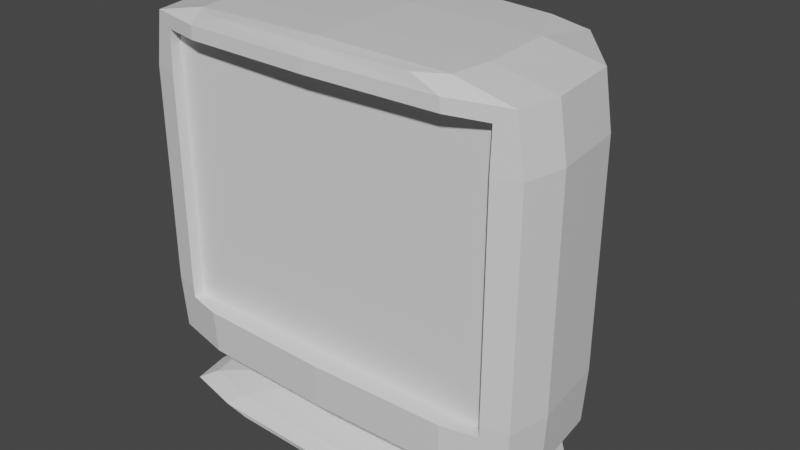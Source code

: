 # Source: tv.blend  (saved by Blender 2.80.75; exported with 4.5.12 LTS)
import bpy
from mathutils import Matrix  # noqa: F401  (used for matrix-valued properties, if any)

bpy.ops.wm.read_factory_settings(use_empty=True)
scene = bpy.context.scene
scene.name = 'Scene'

# ---- collections
col_collection = bpy.data.collections.new('Collection'); scene.collection.children.link(col_collection)

# ---- materials (node trees are filled in below, after node groups)
mat_material = bpy.data.materials.new('Material')
mat_material.alpha_threshold = 0.0
mat_material.use_transparent_shadow = False
mat_material.line_color = (0.0, 0.0, 0.0, 1.0)

# ---- material node trees
mat_material.use_nodes = True; mat_material.node_tree.nodes.clear()
_N = mat_material.node_tree.nodes; _L = mat_material.node_tree.links
n0 = _N.new('ShaderNodeOutputMaterial'); n0.name = 'Material Output'; n0.location = (300, 300)
n1 = _N.new('ShaderNodeBsdfPrincipled'); n1.name = 'Principled BSDF'; n1.location = (10, 300)
n1.distribution = 'GGX'
n1.subsurface_method = 'BURLEY'
n1.inputs[2].default_value = 0.4
n1.inputs[3].default_value = 1.45
n1.inputs[27].default_value = (0.0, 0.0, 0.0, 1.0)
n1.inputs[28].default_value = 1.0
_L.new(n1.outputs[0], n0.inputs[0])
n0.is_active_output = True

# ---- world
world_world = bpy.data.worlds.new('World'); scene.world = world_world
world_world.use_nodes = True; world_world.node_tree.nodes.clear()
_N = world_world.node_tree.nodes; _L = world_world.node_tree.links
n0 = _N.new('ShaderNodeOutputWorld'); n0.name = 'World Output'; n0.location = (300, 300)
n1 = _N.new('ShaderNodeBackground'); n1.name = 'Background'; n1.location = (10, 300)
n1.inputs[0].default_value = (0.05088, 0.05088, 0.05088, 1.0)
_L.new(n1.outputs[0], n0.inputs[0])
n0.is_active_output = True
world_world.color = (0.05088, 0.05088, 0.05088)
world_world.use_sun_shadow = False
world_world.sun_shadow_jitter_overblur = 0.0

# ---- meshes
me_cube = bpy.data.meshes.new('Cube')
me_cube.from_pydata([(-0.4169, -0.2416, -0.7276), (-0.4169, -0.2416, -0.07074), (0.4169, -0.2416, -0.7276), (0.4169, -0.2416, -0.07074), (0.25, 0.1665, -0.0114), (0.25, 0.1665, -0.9904), (0.25, -0.2835, -0.0114), (0.25, -0.2835, -0.9904), (-0.25, 0.1665, -0.0114), (-0.25, 0.1665, -0.9904), (-0.25, -0.2835, -0.0114), (-0.25, -0.2835, -0.9904), (0.288, 0.1823, -0.9608), (-0.288, -0.2497, -0.9608), (0.288, -0.2497, -0.9608), (-0.288, 0.1823, -0.9608), (0.3333, 0.211, -0.1669), (-0.3333, 0.211, -0.1669), (0.288, 0.1823, -0.8724), (0.288, -0.2497, -0.8724), (-0.288, 0.1823, -0.8724), (-0.288, -0.2497, -0.8724), (0.152, 0.09622, -0.9181), (0.152, -0.1318, -0.9181), (-0.152, 0.09622, -0.9181), (-0.152, -0.1318, -0.9181), (-0.3333, -0.1561, -0.9936), (0.3333, -0.1561, -0.007603), (-0.3333, -0.1561, -0.007603), (0.3333, -0.1561, -0.9936), (0.432, -0.1348, -0.9608), (-0.432, -0.1348, -0.9608), (0.5, -0.1561, -0.1669), (-0.5, -0.1561, -0.1669), (-0.432, -0.1348, -0.8724), (0.432, -0.1348, -0.8724), (0.228, -0.07118, -0.9181), (-0.228, -0.07118, -0.9181), (0.3333, 0.211, -0.6993), (-0.3333, 0.211, -0.6993), (-0.5, -0.1561, -0.6993), (0.5, -0.1561, -0.6993), (-0.3191, -0.2552, -0.9931), (2.328e-09, 0.1957, -0.9925), (0.3134, 0.1998, -0.9796), (-0.3191, -0.2881, -0.03941), (0.3134, -0.2832, -0.9796), (-0.3134, 0.1998, -0.9796), (-9.313e-10, -0.2871, -0.008905), (0.3191, -0.2552, -0.008254), (-1.863e-09, -0.2871, -0.9925), (-0.3191, 0.02581, -0.008254), (-2.794e-09, 0.1957, -0.008905), (0.3191, 0.02581, -0.9931), (0.203, 0.1285, -0.9398), (-0.3134, -0.2832, -0.9796), (0.203, -0.176, -0.9398), (-0.203, 0.1285, -0.9398), (9.313e-10, 0.24, -0.9608), (0.414, -0.2211, -0.9608), (-0.414, 0.02729, -0.9608), (-9.313e-10, -0.2568, -0.9608), (0.3191, 0.2034, -0.03941), (0.3191, -0.2881, -0.03941), (-0.3191, 0.2034, -0.03941), (0.0, 0.2777, -0.1669), (0.4792, -0.2559, -0.1669), (-0.4792, 0.03158, -0.1669), (0.3277, 0.2074, -0.8315), (0.3277, -0.2841, -0.8315), (-0.3277, 0.2074, -0.8315), (-0.203, -0.176, -0.896), (-7.683e-09, -0.2568, -0.8724), (-0.414, 0.02729, -0.8724), (0.414, -0.2211, -0.8724), (7.683e-09, 0.24, -0.8724), (0.203, 0.1285, -0.896), (0.203, -0.176, -0.896), (-0.203, 0.1285, -0.896), (-0.203, -0.176, -0.9398), (1.164e-09, 0.1267, -0.9181), (0.2185, -0.1167, -0.9181), (-0.2185, 0.0144, -0.9181), (-1.164e-09, -0.1356, -0.9181), (-0.3191, 0.02581, -0.9931), (0.3191, 0.02581, -0.008254), (-0.3191, -0.2552, -0.008254), (0.3191, -0.2552, -0.9931), (0.414, 0.02729, -0.9608), (-0.414, -0.2211, -0.9608), (0.4792, 0.03158, -0.1669), (-0.4792, -0.2559, -0.1669), (-0.414, -0.2211, -0.8724), (0.414, 0.02729, -0.8724), (0.2185, 0.0144, -0.9181), (-0.2185, -0.1167, -0.9181), (-0.3045, -0.09505, -0.9398), (0.3045, -0.09505, -0.9398), (0.3045, -0.09505, -0.896), (-0.3045, -0.09505, -0.896), (-0.4915, -0.1534, -0.8315), (0.4915, -0.1534, -0.8315), (-0.4707, -0.1534, -0.98), (0.4707, -0.1534, -0.98), (0.4792, -0.1561, -0.03892), (0.0, -0.1561, -0.9984), (-0.4792, -0.1561, -0.03892), (0.0, -0.1561, -0.001901), (-0.3277, -0.2841, -0.8315), (0.3333, 0.211, -0.4325), (-0.3333, 0.211, -0.4325), (-0.5, -0.1561, -0.4325), (0.5, -0.1561, -0.4325), (0.4792, 0.03158, -0.6993), (-0.4792, -0.2559, -0.6993), (-0.4792, 0.03158, -0.6993), (0.4792, -0.2559, -0.6993), (-1.187e-08, 0.2777, -0.6993), (-1.397e-09, -0.2556, -0.002781), (-9.313e-10, -0.296, -0.03917), (-0.4591, 0.03014, -0.03904), (4.657e-10, -0.2556, -0.9977), (0.4591, -0.2557, -0.03904), (-2.794e-09, 0.2674, -0.03917), (-4.657e-09, 0.2627, -0.9798), (0.451, -0.2514, -0.9799), (-0.451, 0.0296, -0.9799), (4.657e-09, -0.2909, -0.9798), (8.44e-10, 0.2777, -0.4325), (0.4792, -0.2559, -0.4325), (-0.4792, 0.03158, -0.4325), (-3.172e-09, -0.181, -0.896), (-0.2918, 0.01923, -0.896), (0.2918, -0.1559, -0.896), (3.172e-09, 0.1692, -0.896), (-4.162e-09, 0.1692, -0.9398), (0.2918, -0.1559, -0.9398), (-0.2918, 0.01923, -0.9398), (4.162e-09, -0.181, -0.9398), (-0.2918, -0.1559, -0.9398), (0.2918, 0.01923, -0.9398), (0.2918, 0.01923, -0.896), (-0.2918, -0.1559, -0.896), (-0.4792, -0.2559, -0.4325), (0.4792, 0.03158, -0.4325), (-0.451, -0.2514, -0.9799), (0.451, 0.0296, -0.9799), (0.4591, 0.03014, -0.03904), (0.0, 0.02869, -0.9977), (-0.4591, -0.2557, -0.03904), (0.0, 0.02869, -0.002781), (0.471, 0.03104, -0.8315), (-0.471, -0.2516, -0.8315), (4.744e-09, -0.2922, -0.8315), (-0.471, 0.03104, -0.8315), (0.471, -0.2516, -0.8315), (-4.744e-09, 0.273, -0.8315), (0.4169, -0.2687, -0.7276), (0.3321, -0.288, -0.7276), (1.035e-08, -0.2962, -0.7276), (-0.3321, -0.288, -0.7276), (-0.4169, -0.2687, -0.7276), (-0.4169, -0.2665, -0.07074), (-0.4169, -0.2701, -0.1669), (-0.4169, -0.2701, -0.4325), (-0.4169, -0.2701, -0.6993), (0.4169, -0.2665, -0.07074), (0.3226, -0.2883, -0.07074), (-7.011e-10, -0.2963, -0.07074), (-0.3226, -0.2883, -0.07074), (0.4169, -0.2701, -0.4325), (0.4169, -0.2701, -0.6993), (0.4169, -0.2701, -0.1669)], [], [(0, 2, 3, 1), (2, 157, 171, 170, 172, 166, 3), (0, 161, 160, 159, 158, 157, 2), (3, 166, 167, 168, 169, 162, 1), (27, 107, 118, 49), (107, 28, 86, 118), (118, 86, 10, 48), (49, 118, 48, 6), (63, 6, 48, 119), (119, 48, 10, 45), (33, 106, 120, 67), (106, 28, 51, 120), (120, 51, 8, 64), (67, 120, 64, 17), (26, 105, 121, 42), (105, 29, 87, 121), (121, 87, 7, 50), (42, 121, 50, 11), (32, 104, 122, 66), (104, 27, 49, 122), (122, 49, 6, 63), (66, 122, 63, 167, 166, 172), (17, 64, 123, 65), (64, 8, 52, 123), (123, 52, 4, 62), (65, 123, 62, 16), (9, 47, 124, 43), (47, 15, 58, 124), (124, 58, 12, 44), (43, 124, 44, 5), (29, 103, 125, 87), (103, 30, 59, 125), (125, 59, 14, 46), (87, 125, 46, 7), (26, 102, 126, 84), (102, 31, 60, 126), (126, 60, 15, 47), (84, 126, 47, 9), (7, 46, 127, 50), (46, 14, 61, 127), (127, 61, 13, 55), (50, 127, 55, 11), (39, 110, 128, 117), (110, 17, 65, 128), (128, 65, 16, 109), (117, 128, 109, 38), (41, 112, 129, 116), (112, 32, 66, 129), (129, 66, 172, 170), (116, 129, 170, 171), (40, 111, 130, 115), (111, 33, 67, 130), (130, 67, 17, 110), (115, 130, 110, 39), (23, 77, 131, 83), (77, 19, 72, 131), (131, 72, 21, 71), (83, 131, 71, 25), (37, 99, 132, 82), (99, 34, 73, 132), (132, 73, 20, 78), (82, 132, 78, 24), (36, 98, 133, 81), (98, 35, 74, 133), (133, 74, 19, 77), (81, 133, 77, 23), (24, 78, 134, 80), (78, 20, 75, 134), (134, 75, 18, 76), (80, 134, 76, 22), (15, 57, 135, 58), (57, 24, 80, 135), (135, 80, 22, 54), (58, 135, 54, 12), (30, 97, 136, 59), (97, 36, 81, 136), (136, 81, 23, 56), (59, 136, 56, 14), (31, 96, 137, 60), (96, 37, 82, 137), (137, 82, 24, 57), (60, 137, 57, 15), (14, 56, 138, 61), (56, 23, 83, 138), (138, 83, 25, 79), (61, 138, 79, 13), (13, 79, 139, 89), (79, 25, 95, 139), (139, 95, 37, 96), (89, 139, 96, 31), (12, 54, 140, 88), (54, 22, 94, 140), (140, 94, 36, 97), (88, 140, 97, 30), (22, 76, 141, 94), (76, 18, 93, 141), (141, 93, 35, 98), (94, 141, 98, 36), (25, 71, 142, 95), (71, 21, 92, 142), (142, 92, 34, 99), (95, 142, 99, 37), (143, 91, 33, 111), (114, 143, 111, 40), (38, 109, 144, 113), (109, 16, 90, 144), (144, 90, 32, 112), (113, 144, 112, 41), (11, 55, 145, 42), (55, 13, 89, 145), (145, 89, 31, 102), (42, 145, 102, 26), (5, 44, 146, 53), (44, 12, 88, 146), (146, 88, 30, 103), (53, 146, 103, 29), (16, 62, 147, 90), (62, 4, 85, 147), (147, 85, 27, 104), (90, 147, 104, 32), (9, 43, 148, 84), (43, 5, 53, 148), (148, 53, 29, 105), (84, 148, 105, 26), (45, 10, 86, 149), (149, 86, 28, 106), (91, 149, 106, 33), (4, 52, 150, 85), (52, 8, 51, 150), (150, 51, 28, 107), (85, 150, 107, 27), (18, 68, 151, 93), (68, 38, 113, 151), (151, 113, 41, 101), (93, 151, 101, 35), (21, 108, 152, 92), (108, 160, 161, 165, 114, 152), (152, 114, 40, 100), (92, 152, 100, 34), (19, 69, 153, 72), (69, 158, 159, 153), (153, 159, 160, 108), (72, 153, 108, 21), (34, 100, 154, 73), (100, 40, 115, 154), (154, 115, 39, 70), (73, 154, 70, 20), (35, 101, 155, 74), (101, 41, 116, 155), (155, 116, 171, 157, 158, 69), (74, 155, 69, 19), (20, 70, 156, 75), (70, 39, 117, 156), (156, 117, 38, 68), (75, 156, 68, 18), (165, 164, 143, 114), (168, 167, 63, 119), (164, 163, 91, 143), (161, 0, 1, 162, 163, 164, 165), (163, 162, 169, 45, 149, 91), (169, 168, 119, 45)])
_uv = me_cube.uv_layers.new(name='UVMap')
_uv.uv.foreach_set('vector', [0.375, 0.25, 0.375, 0.5, 0.625, 0.5, 0.625, 0.25, 0.375, 0.5, 0.375, 0.5113, 0.3858, 0.5119, 0.4873, 0.5119, 0.5884, 0.5119, 0.625, 0.5104, 0.625, 0.5, 0.125, 0.5, 0.125, 0.5113, 0.1504, 0.5193, 0.25, 0.5227, 0.3496, 0.5193, 0.375, 0.5113, 0.375, 0.5, 0.625, 0.5, 0.625, 0.5104, 0.6533, 0.5195, 0.75, 0.5228, 0.8467, 0.5195, 0.875, 0.5104, 0.875, 0.5, 0.375, 0.19, 0.5, 0.19, 0.5, 0.2322, 0.375, 0.2322, 0.5, 0.19, 0.625, 0.19, 0.625, 0.2322, 0.5, 0.2322, 0.5, 0.2322, 0.625, 0.2322, 0.625, 0.25, 0.5, 0.25, 0.375, 0.2322, 0.5, 0.2322, 0.5, 0.25, 0.375, 0.25, 0.6165, 0.25, 0.625, 0.25, 0.625, 0.3704, 0.6165, 0.3704, 0.6165, 0.3704, 0.625, 0.3704, 0.625, 0.4629, 0.6165, 0.4629, 0.587, 0.56, 0.6165, 0.56, 0.6165, 0.6428, 0.587, 0.6428, 0.6165, 0.56, 0.625, 0.56, 0.625, 0.6428, 0.6165, 0.6428, 0.6165, 0.6428, 0.625, 0.6428, 0.625, 0.75, 0.6165, 0.75, 0.587, 0.6428, 0.6165, 0.6428, 0.6165, 0.75, 0.587, 0.75, 0.375, 0.94, 0.5, 0.94, 0.5, 0.9822, 0.375, 0.9822, 0.5, 0.94, 0.625, 0.94, 0.625, 0.9822, 0.5, 0.9822, 0.5, 0.9822, 0.625, 0.9822, 0.625, 1.0, 0.5, 1.0, 0.375, 0.9822, 0.5, 0.9822, 0.5, 1.0, 0.375, 1.0, 0.337, 0.69, 0.3665, 0.69, 0.3665, 0.7322, 0.337, 0.7322, 0.3665, 0.69, 0.375, 0.69, 0.375, 0.7322, 0.3665, 0.7322, 0.3665, 0.7322, 0.375, 0.7322, 0.375, 0.75, 0.3665, 0.75, 0.337, 0.7322, 0.3665, 0.7322, 0.3665, 0.75, 0.3592, 0.75, 0.3592, 0.7381, 0.337, 0.7398, 0.837, 0.5, 0.8665, 0.5, 0.8665, 0.625, 0.837, 0.625, 0.8665, 0.5, 0.875, 0.5, 0.875, 0.625, 0.8665, 0.625, 0.8665, 0.625, 0.875, 0.625, 0.875, 0.75, 0.8665, 0.75, 0.837, 0.625, 0.8665, 0.625, 0.8665, 0.75, 0.837, 0.75, 0.625, 0.5, 0.644, 0.5, 0.644, 0.625, 0.625, 0.625, 0.644, 0.5, 0.6587, 0.5, 0.6587, 0.625, 0.644, 0.625, 0.644, 0.625, 0.6587, 0.625, 0.6587, 0.75, 0.644, 0.75, 0.625, 0.625, 0.644, 0.625, 0.644, 0.75, 0.625, 0.75, 0.125, 0.69, 0.144, 0.69, 0.144, 0.7322, 0.125, 0.7322, 0.144, 0.69, 0.1587, 0.69, 0.1587, 0.7322, 0.144, 0.7322, 0.144, 0.7322, 0.1587, 0.7322, 0.1587, 0.75, 0.144, 0.75, 0.125, 0.7322, 0.144, 0.7322, 0.144, 0.75, 0.125, 0.75, 0.375, 0.56, 0.394, 0.56, 0.394, 0.6428, 0.375, 0.6428, 0.394, 0.56, 0.4087, 0.56, 0.4087, 0.6428, 0.394, 0.6428, 0.394, 0.6428, 0.4087, 0.6428, 0.4087, 0.75, 0.394, 0.75, 0.375, 0.6428, 0.394, 0.6428, 0.394, 0.75, 0.375, 0.75, 0.375, 0.25, 0.394, 0.25, 0.394, 0.3704, 0.375, 0.3704, 0.394, 0.25, 0.4087, 0.25, 0.4087, 0.3704, 0.394, 0.3704, 0.394, 0.3704, 0.4087, 0.3704, 0.4087, 0.4629, 0.394, 0.4629, 0.375, 0.3704, 0.394, 0.3704, 0.394, 0.4629, 0.375, 0.4629, 0.7144, 0.5, 0.7758, 0.5, 0.7758, 0.625, 0.7144, 0.625, 0.7758, 0.5, 0.837, 0.5, 0.837, 0.625, 0.7758, 0.625, 0.7758, 0.625, 0.837, 0.625, 0.837, 0.75, 0.7758, 0.75, 0.7144, 0.625, 0.7758, 0.625, 0.7758, 0.75, 0.7144, 0.75, 0.2144, 0.69, 0.2758, 0.69, 0.2758, 0.7322, 0.2144, 0.7322, 0.2758, 0.69, 0.337, 0.69, 0.337, 0.7322, 0.2758, 0.7322, 0.2758, 0.7322, 0.337, 0.7322, 0.337, 0.7398, 0.2758, 0.7398, 0.2144, 0.7322, 0.2758, 0.7322, 0.2758, 0.7398, 0.2144, 0.7398, 0.4644, 0.56, 0.5258, 0.56, 0.5258, 0.6428, 0.4644, 0.6428, 0.5258, 0.56, 0.587, 0.56, 0.587, 0.6428, 0.5258, 0.6428, 0.5258, 0.6428, 0.587, 0.6428, 0.587, 0.75, 0.5258, 0.75, 0.4644, 0.6428, 0.5258, 0.6428, 0.5258, 0.75, 0.4644, 0.75, 0.4192, 0.25, 0.4218, 0.25, 0.4218, 0.3704, 0.4192, 0.3704, 0.4218, 0.25, 0.4254, 0.25, 0.4254, 0.3704, 0.4218, 0.3704, 0.4218, 0.3704, 0.4254, 0.3704, 0.4254, 0.4629, 0.4218, 0.4629, 0.4192, 0.3704, 0.4218, 0.3704, 0.4218, 0.4629, 0.4192, 0.4629, 0.4192, 0.56, 0.4218, 0.56, 0.4218, 0.6428, 0.4192, 0.6428, 0.4218, 0.56, 0.4254, 0.56, 0.4254, 0.6428, 0.4218, 0.6428, 0.4218, 0.6428, 0.4254, 0.6428, 0.4254, 0.75, 0.4218, 0.75, 0.4192, 0.6428, 0.4218, 0.6428, 0.4218, 0.75, 0.4192, 0.75, 0.1692, 0.69, 0.1718, 0.69, 0.1718, 0.7322, 0.1692, 0.7322, 0.1718, 0.69, 0.1754, 0.69, 0.1754, 0.7322, 0.1718, 0.7322, 0.1718, 0.7322, 0.1754, 0.7322, 0.1754, 0.75, 0.1718, 0.75, 0.1692, 0.7322, 0.1718, 0.7322, 0.1718, 0.75, 0.1692, 0.75, 0.6692, 0.5, 0.6718, 0.5, 0.6718, 0.625, 0.6692, 0.625, 0.6718, 0.5, 0.6754, 0.5, 0.6754, 0.625, 0.6718, 0.625, 0.6718, 0.625, 0.6754, 0.625, 0.6754, 0.75, 0.6718, 0.75, 0.6692, 0.625, 0.6718, 0.625, 0.6718, 0.75, 0.6692, 0.75, 0.6587, 0.5, 0.6661, 0.5, 0.6661, 0.625, 0.6587, 0.625, 0.6661, 0.5, 0.6692, 0.5, 0.6692, 0.625, 0.6661, 0.625, 0.6661, 0.625, 0.6692, 0.625, 0.6692, 0.75, 0.6661, 0.75, 0.6587, 0.625, 0.6661, 0.625, 0.6661, 0.75, 0.6587, 0.75, 0.1587, 0.69, 0.1661, 0.69, 0.1661, 0.7322, 0.1587, 0.7322, 0.1661, 0.69, 0.1692, 0.69, 0.1692, 0.7322, 0.1661, 0.7322, 0.1661, 0.7322, 0.1692, 0.7322, 0.1692, 0.75, 0.1661, 0.75, 0.1587, 0.7322, 0.1661, 0.7322, 0.1661, 0.75, 0.1587, 0.75, 0.4087, 0.56, 0.4161, 0.56, 0.4161, 0.6428, 0.4087, 0.6428, 0.4161, 0.56, 0.4192, 0.56, 0.4192, 0.6428, 0.4161, 0.6428, 0.4161, 0.6428, 0.4192, 0.6428, 0.4192, 0.75, 0.4161, 0.75, 0.4087, 0.6428, 0.4161, 0.6428, 0.4161, 0.75, 0.4087, 0.75, 0.4087, 0.25, 0.4161, 0.25, 0.4161, 0.3704, 0.4087, 0.3704, 0.4161, 0.25, 0.4192, 0.25, 0.4192, 0.3704, 0.4161, 0.3704, 0.4161, 0.3704, 0.4192, 0.3704, 0.4192, 0.4629, 0.4161, 0.4629, 0.4087, 0.3704, 0.4161, 0.3704, 0.4161, 0.4629, 0.4087, 0.4629, 0.4087, 0.4629, 0.4161, 0.4629, 0.4161, 0.5132, 0.4087, 0.5132, 0.4161, 0.4629, 0.4192, 0.4629, 0.4192, 0.5132, 0.4161, 0.5132, 0.4161, 0.5132, 0.4192, 0.5132, 0.4192, 0.56, 0.4161, 0.56, 0.4087, 0.5132, 0.4161, 0.5132, 0.4161, 0.56, 0.4087, 0.56, 0.1587, 0.5, 0.1661, 0.5, 0.1661, 0.6072, 0.1587, 0.6072, 0.1661, 0.5, 0.1692, 0.5, 0.1692, 0.6072, 0.1661, 0.6072, 0.1661, 0.6072, 0.1692, 0.6072, 0.1692, 0.69, 0.1661, 0.69, 0.1587, 0.6072, 0.1661, 0.6072, 0.1661, 0.69, 0.1587, 0.69, 0.1692, 0.5, 0.1718, 0.5, 0.1718, 0.6072, 0.1692, 0.6072, 0.1718, 0.5, 0.1754, 0.5, 0.1754, 0.6072, 0.1718, 0.6072, 0.1718, 0.6072, 0.1754, 0.6072, 0.1754, 0.69, 0.1718, 0.69, 0.1692, 0.6072, 0.1718, 0.6072, 0.1718, 0.69, 0.1692, 0.69, 0.4192, 0.4629, 0.4218, 0.4629, 0.4218, 0.5132, 0.4192, 0.5132, 0.4218, 0.4629, 0.4254, 0.4629, 0.4254, 0.5132, 0.4218, 0.5132, 0.4218, 0.5132, 0.4254, 0.5132, 0.4254, 0.56, 0.4218, 0.56, 0.4192, 0.5132, 0.4218, 0.5132, 0.4218, 0.56, 0.4192, 0.56, 0.5258, 0.5132, 0.587, 0.5132, 0.587, 0.56, 0.5258, 0.56, 0.4644, 0.5132, 0.5258, 0.5132, 0.5258, 0.56, 0.4644, 0.56, 0.2144, 0.5, 0.2758, 0.5, 0.2758, 0.6072, 0.2144, 0.6072, 0.2758, 0.5, 0.337, 0.5, 0.337, 0.6072, 0.2758, 0.6072, 0.2758, 0.6072, 0.337, 0.6072, 0.337, 0.69, 0.2758, 0.69, 0.2144, 0.6072, 0.2758, 0.6072, 0.2758, 0.69, 0.2144, 0.69, 0.375, 0.4629, 0.394, 0.4629, 0.394, 0.5132, 0.375, 0.5132, 0.394, 0.4629, 0.4087, 0.4629, 0.4087, 0.5132, 0.394, 0.5132, 0.394, 0.5132, 0.4087, 0.5132, 0.4087, 0.56, 0.394, 0.56, 0.375, 0.5132, 0.394, 0.5132, 0.394, 0.56, 0.375, 0.56, 0.125, 0.5, 0.144, 0.5, 0.144, 0.6072, 0.125, 0.6072, 0.144, 0.5, 0.1587, 0.5, 0.1587, 0.6072, 0.144, 0.6072, 0.144, 0.6072, 0.1587, 0.6072, 0.1587, 0.69, 0.144, 0.69, 0.125, 0.6072, 0.144, 0.6072, 0.144, 0.69, 0.125, 0.69, 0.337, 0.5, 0.3665, 0.5, 0.3665, 0.6072, 0.337, 0.6072, 0.3665, 0.5, 0.375, 0.5, 0.375, 0.6072, 0.3665, 0.6072, 0.3665, 0.6072, 0.375, 0.6072, 0.375, 0.69, 0.3665, 0.69, 0.337, 0.6072, 0.3665, 0.6072, 0.3665, 0.69, 0.337, 0.69, 0.375, 0.75, 0.5, 0.75, 0.5, 0.8572, 0.375, 0.8572, 0.5, 0.75, 0.625, 0.75, 0.625, 0.8572, 0.5, 0.8572, 0.5, 0.8572, 0.625, 0.8572, 0.625, 0.94, 0.5, 0.94, 0.375, 0.8572, 0.5, 0.8572, 0.5, 0.94, 0.375, 0.94, 0.6165, 0.4629, 0.625, 0.4629, 0.625, 0.5132, 0.6165, 0.5132, 0.6165, 0.5132, 0.625, 0.5132, 0.625, 0.56, 0.6165, 0.56, 0.587, 0.5132, 0.6165, 0.5132, 0.6165, 0.56, 0.587, 0.56, 0.375, 0.0, 0.5, 0.0, 0.5, 0.1072, 0.375, 0.1072, 0.5, 0.0, 0.625, 0.0, 0.625, 0.1072, 0.5, 0.1072, 0.5, 0.1072, 0.625, 0.1072, 0.625, 0.19, 0.5, 0.19, 0.375, 0.1072, 0.5, 0.1072, 0.5, 0.19, 0.375, 0.19, 0.1754, 0.5, 0.184, 0.5, 0.184, 0.6072, 0.1754, 0.6072, 0.184, 0.5, 0.2144, 0.5, 0.2144, 0.6072, 0.184, 0.6072, 0.184, 0.6072, 0.2144, 0.6072, 0.2144, 0.69, 0.184, 0.69, 0.1754, 0.6072, 0.184, 0.6072, 0.184, 0.69, 0.1754, 0.69, 0.4254, 0.4629, 0.434, 0.4629, 0.434, 0.5132, 0.4254, 0.5132, 0.434, 0.4629, 0.4579, 0.4629, 0.4579, 0.4922, 0.4644, 0.4917, 0.4644, 0.5132, 0.434, 0.5132, 0.434, 0.5132, 0.4644, 0.5132, 0.4644, 0.56, 0.434, 0.56, 0.4254, 0.5132, 0.434, 0.5132, 0.434, 0.56, 0.4254, 0.56, 0.4254, 0.25, 0.434, 0.25, 0.434, 0.3704, 0.4254, 0.3704, 0.434, 0.25, 0.4579, 0.25, 0.4579, 0.3704, 0.434, 0.3704, 0.434, 0.3704, 0.4579, 0.3704, 0.4579, 0.4629, 0.434, 0.4629, 0.4254, 0.3704, 0.434, 0.3704, 0.434, 0.4629, 0.4254, 0.4629, 0.4254, 0.56, 0.434, 0.56, 0.434, 0.6428, 0.4254, 0.6428, 0.434, 0.56, 0.4644, 0.56, 0.4644, 0.6428, 0.434, 0.6428, 0.434, 0.6428, 0.4644, 0.6428, 0.4644, 0.75, 0.434, 0.75, 0.4254, 0.6428, 0.434, 0.6428, 0.434, 0.75, 0.4254, 0.75, 0.1754, 0.69, 0.184, 0.69, 0.184, 0.7322, 0.1754, 0.7322, 0.184, 0.69, 0.2144, 0.69, 0.2144, 0.7322, 0.184, 0.7322, 0.184, 0.7322, 0.2144, 0.7322, 0.2144, 0.7398, 0.2079, 0.7396, 0.2079, 0.75, 0.184, 0.75, 0.1754, 0.7322, 0.184, 0.7322, 0.184, 0.75, 0.1754, 0.75, 0.6754, 0.5, 0.684, 0.5, 0.684, 0.625, 0.6754, 0.625, 0.684, 0.5, 0.7144, 0.5, 0.7144, 0.625, 0.684, 0.625, 0.684, 0.625, 0.7144, 0.625, 0.7144, 0.75, 0.684, 0.75, 0.6754, 0.625, 0.684, 0.625, 0.684, 0.75, 0.6754, 0.75, 0.4644, 0.4917, 0.5258, 0.4917, 0.5258, 0.5132, 0.4644, 0.5132, 0.6092, 0.3704, 0.6092, 0.25, 0.6165, 0.25, 0.6165, 0.3704, 0.5258, 0.4917, 0.587, 0.4917, 0.587, 0.5132, 0.5258, 0.5132, 0.375, 0.2387, 0.375, 0.25, 0.625, 0.25, 0.625, 0.2396, 0.5884, 0.2381, 0.4873, 0.2381, 0.3858, 0.2381, 0.587, 0.4917, 0.6092, 0.4964, 0.6092, 0.4629, 0.6165, 0.4629, 0.6165, 0.5132, 0.587, 0.5132, 0.6092, 0.4629, 0.6092, 0.3704, 0.6165, 0.3704, 0.6165, 0.4629])
me_cube.materials.append(mat_material)
me_cube.use_remesh_preserve_volume = False
me_cube.use_remesh_preserve_attributes = False
me_cube.use_mirror_vertex_groups = False
me_cube.update()

# ---- objects
ob_cube = bpy.data.objects.new('Cube', me_cube)

# ---- transforms, parenting, visibility, modifiers, constraints
ob_cube.location = (0.0, 0.0, 1.0)
ob_cube.lock_rotations_4d = False
ob_cube.empty_display_type = 'ARROWS'
ob_cube.lineart.crease_threshold = 0.0

# ---- collection membership
col_collection.objects.link(ob_cube)

# ---- scene / render settings (as saved in the file)
scene.frame_start = 1; scene.frame_end = 250; scene.frame_set(1)
scene.render.engine = 'BLENDER_EEVEE_NEXT'
scene.cycles.use_denoising = False
scene.cycles.samples = 128
scene.cycles.sampling_pattern = 'TABULATED_SOBOL'
scene.cycles.use_adaptive_sampling = False
scene.cycles.use_light_tree = False
scene.view_settings.view_transform = 'Filmic'
bpy.context.view_layer.update()

# ---- added for rendering (the .blend has no active camera and no usable light): camera, sun
cam_auto = bpy.data.cameras.new('AutoCamera')
cam_auto.lens = 50.0
cam_auto.sensor_width = 36.0
cam_auto.clip_end = 1000.0
ob_auto_camera = bpy.data.objects.new('AutoCamera', cam_auto)
scene.collection.objects.link(ob_auto_camera)
ob_auto_camera.location = (1.41003, -1.70132, 1.62787)
ob_auto_camera.rotation_euler = (1.09748, -7.21219e-08, 0.694738)
scene.camera = ob_auto_camera
light_auto_sun = bpy.data.lights.new('AutoSun', 'SUN')
light_auto_sun.energy = 3.0
light_auto_sun.angle = 0.0523599
ob_auto_sun = bpy.data.objects.new('AutoSun', light_auto_sun)
scene.collection.objects.link(ob_auto_sun)
ob_auto_sun.rotation_euler = (0.872665, 0.174533, 0.523599)
bpy.context.view_layer.update()
